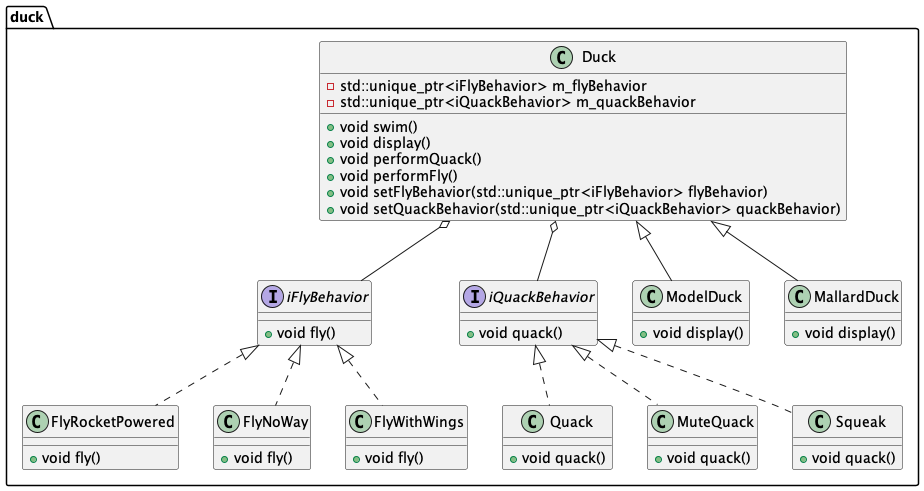

The diagram above was rendered by PlantUML. Its source (embedded in the PNG):
@startuml

namespace duck {

interface iFlyBehavior {
  +void fly()
}

interface iQuackBehavior {
  +void quack()
}

class Duck {
  -std::unique_ptr<iFlyBehavior> m_flyBehavior
  -std::unique_ptr<iQuackBehavior> m_quackBehavior
  +void swim()
  +void display()
  +void performQuack()
  +void performFly()
  +void setFlyBehavior(std::unique_ptr<iFlyBehavior> flyBehavior)
  +void setQuackBehavior(std::unique_ptr<iQuackBehavior> quackBehavior)
}

class Quack {
  +void quack()
}

class FlyRocketPowered {
  +void fly()
}

class MuteQuack {
  +void quack()
}

class Squeak {
  +void quack()
}

class FlyNoWay {
  +void fly()
}

class ModelDuck {
  +void display()
}

class MallardDuck {
  +void display()
}

class FlyWithWings {
  +void fly()
}

Duck <|-- ModelDuck
Duck <|-- MallardDuck
Duck o-- iFlyBehavior
Duck o-- iQuackBehavior
iFlyBehavior <|.. FlyRocketPowered
iFlyBehavior <|.. FlyNoWay
iFlyBehavior <|.. FlyWithWings
iQuackBehavior <|.. Quack
iQuackBehavior <|.. MuteQuack
iQuackBehavior <|.. Squeak

}

@enduml